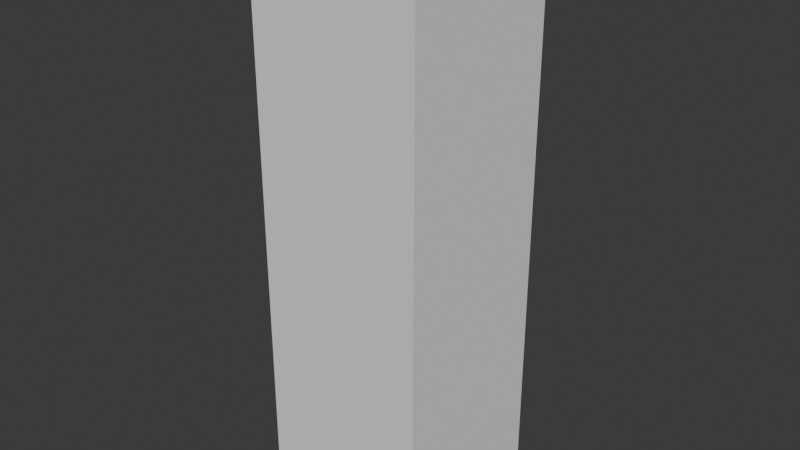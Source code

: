 # Source: player.blend  (saved by Blender 4.5.90; exported with 4.5.12 LTS)
import bpy
from mathutils import Matrix  # noqa: F401  (used for matrix-valued properties, if any)

bpy.ops.wm.read_factory_settings(use_empty=True)
scene = bpy.context.scene
scene.name = 'Scene'

# ---- collections
col_collection = bpy.data.collections.new('Collection'); scene.collection.children.link(col_collection)

# ---- world
world_world = bpy.data.worlds.new('World'); scene.world = world_world
world_world.use_nodes = True; world_world.node_tree.nodes.clear()
_N = world_world.node_tree.nodes; _L = world_world.node_tree.links
n0 = _N.new('ShaderNodeOutputWorld'); n0.name = 'World Output'; n0.location = (200, 100)
n1 = _N.new('ShaderNodeBackground'); n1.name = 'Background'; n1.location = (-200, 100)
n1.inputs[0].default_value = (0.05088, 0.05088, 0.05088, 1.0)
_L.new(n1.outputs[0], n0.inputs[0])
n0.is_active_output = True
world_world.color = (0.05088, 0.05088, 0.05088)
world_world.sun_shadow_jitter_overblur = 0.0

# ---- meshes
me_cube_001 = bpy.data.meshes.new('Cube.001')
me_cube_001.from_pydata([(-0.15, -0.15, -0.5), (-0.15, -0.15, 0.5), (-0.15, 0.15, -0.5), (-0.15, 0.15, 0.5), (0.15, -0.15, -0.5), (0.15, -0.15, 0.5), (0.15, 0.15, -0.5), (0.15, 0.15, 0.5)], [], [(0, 1, 3, 2), (2, 3, 7, 6), (6, 7, 5, 4), (4, 5, 1, 0), (2, 6, 4, 0), (7, 3, 1, 5)])
_uv = me_cube_001.uv_layers.new(name='UVMap')
_uv.uv.foreach_set('vector', [0.375, 0.0, 0.625, 0.0, 0.625, 0.25, 0.375, 0.25, 0.375, 0.25, 0.625, 0.25, 0.625, 0.5, 0.375, 0.5, 0.375, 0.5, 0.625, 0.5, 0.625, 0.75, 0.375, 0.75, 0.375, 0.75, 0.625, 0.75, 0.625, 1.0, 0.375, 1.0, 0.125, 0.5, 0.375, 0.5, 0.375, 0.75, 0.125, 0.75, 0.625, 0.5, 0.875, 0.5, 0.875, 0.75, 0.625, 0.75])
me_cube_001.update()

# ---- objects
ob_cube = bpy.data.objects.new('Cube', me_cube_001)

# ---- transforms, parenting, visibility, modifiers, constraints
ob_cube.location = (0.0, 0.0, 0.0)

# ---- collection membership
col_collection.objects.link(ob_cube)

# ---- scene / render settings (as saved in the file)
scene.frame_start = 1; scene.frame_end = 250; scene.frame_set(1)
scene.render.engine = 'BLENDER_EEVEE_NEXT'
bpy.context.view_layer.update()

# ---- added for rendering (the .blend has no active camera and no usable light): camera, sun
cam_auto = bpy.data.cameras.new('AutoCamera')
cam_auto.lens = 50.0
cam_auto.sensor_width = 36.0
cam_auto.clip_end = 1000.0
ob_auto_camera = bpy.data.objects.new('AutoCamera', cam_auto)
scene.collection.objects.link(ob_auto_camera)
ob_auto_camera.location = (1.00505, -1.20606, 0.804041)
ob_auto_camera.rotation_euler = (1.09748, -7.21219e-08, 0.694738)
scene.camera = ob_auto_camera
light_auto_sun = bpy.data.lights.new('AutoSun', 'SUN')
light_auto_sun.energy = 3.0
light_auto_sun.angle = 0.0523599
ob_auto_sun = bpy.data.objects.new('AutoSun', light_auto_sun)
scene.collection.objects.link(ob_auto_sun)
ob_auto_sun.rotation_euler = (0.872665, 0.174533, 0.523599)
bpy.context.view_layer.update()
